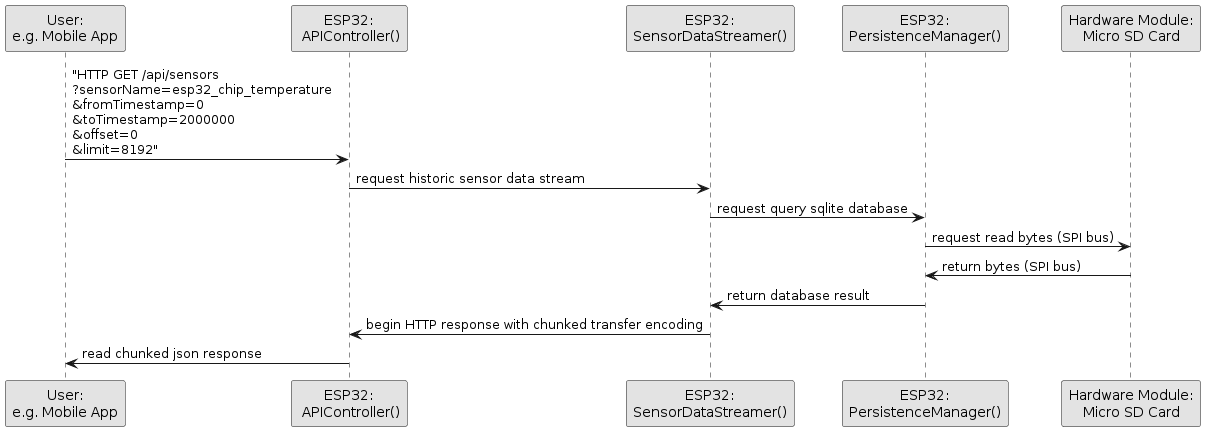

The diagram above was rendered by PlantUML. Its source (embedded in the PNG):
@startuml
skinparam monochrome true
participant "User:\ne.g. Mobile App" as App
participant "ESP32:\n APIController()" as ESP
participant "ESP32:\nSensorDataStreamer()" as Streamer
participant "ESP32:\nPersistenceManager()" as PersistenceManager
participant "Hardware Module:\nMicro SD Card" as SD

App -> ESP: "HTTP GET /api/sensors\n?sensorName=esp32_chip_temperature\n&fromTimestamp=0\n&toTimestamp=2000000\n&offset=0\n&limit=8192"
ESP -> Streamer: request historic sensor data stream
Streamer -> PersistenceManager: request query sqlite database
PersistenceManager -> SD: request read bytes (SPI bus)
SD -> PersistenceManager: return bytes (SPI bus)
PersistenceManager -> Streamer: return database result

Streamer -> ESP: begin HTTP response with chunked transfer encoding
ESP -> App: read chunked json response
@enduml